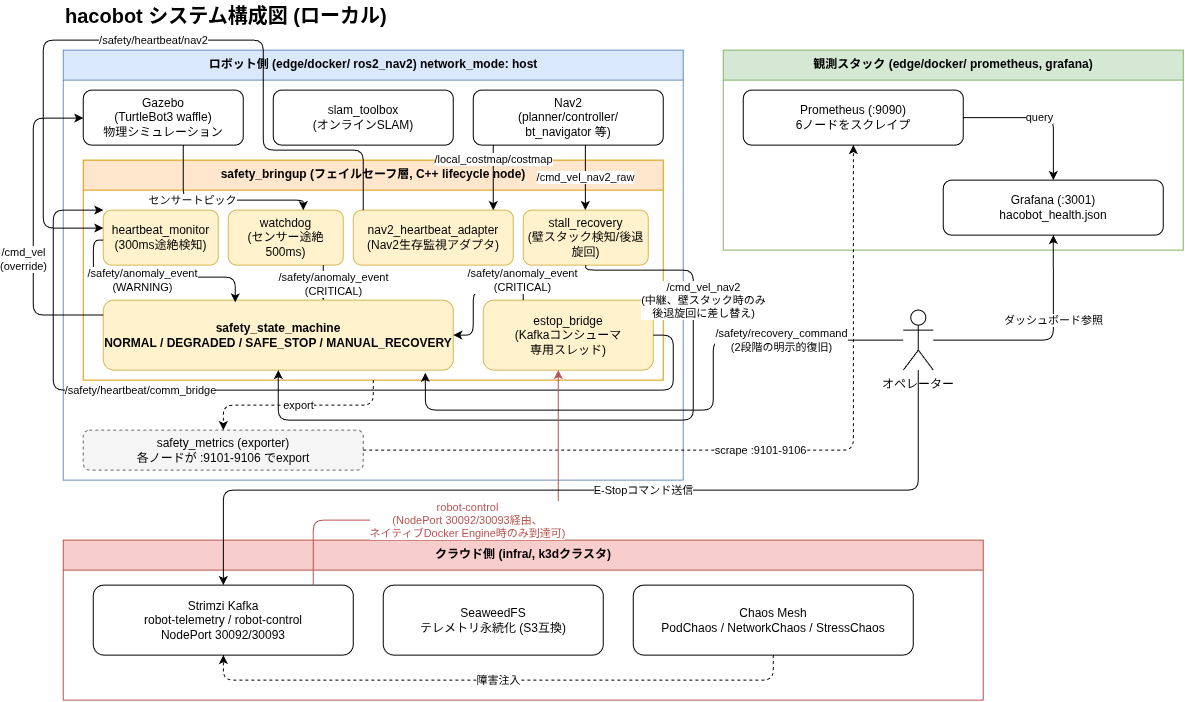

The diagram above was exported from draw.io. Its source (the exported page's mxGraphModel, read from the mxfile embedded in the PNG):
<mxGraphModel dx="603" dy="550" grid="1" gridSize="10" guides="1" tooltips="1" connect="1" arrows="1" fold="1" page="1" pageScale="1" pageWidth="1300" pageHeight="900" math="0" shadow="0" adaptiveColors="auto">
  <root>
    <mxCell id="0" />
    <mxCell id="1" parent="0" />
    <mxCell id="title" parent="1" style="text;html=1;fontSize=20;fontStyle=1;align=left;verticalAlign=middle;" value="hacobot システム構成図 (ローカル)" vertex="1">
      <mxGeometry height="30" width="600" x="90" y="20" as="geometry" />
    </mxCell>
    <mxCell id="robot" parent="1" style="swimlane;whiteSpace=wrap;html=1;startSize=30;fillColor=#DAE8FC;strokeColor=#6C8EBF;verticalAlign=top;fontStyle=1;" value="ロボット側 (edge/docker/ ros2_nav2) network_mode: host" vertex="1">
      <mxGeometry height="430" width="620" x="90" y="70" as="geometry" />
    </mxCell>
    <mxCell id="gazebo" parent="robot" style="rounded=1;whiteSpace=wrap;html=1;fillColor=#FFFFFF;strokeColor=#000000;" value="Gazebo&#10;(TurtleBot3 waffle)&#10;物理シミュレーション" vertex="1">
      <mxGeometry height="55" width="160" x="20" y="40" as="geometry" />
    </mxCell>
    <mxCell id="slam" parent="robot" style="rounded=1;whiteSpace=wrap;html=1;fillColor=#FFFFFF;strokeColor=#000000;" value="slam_toolbox&#10;(オンラインSLAM)" vertex="1">
      <mxGeometry height="55" width="180" x="210" y="40" as="geometry" />
    </mxCell>
    <mxCell id="nav2" parent="robot" style="rounded=1;whiteSpace=wrap;html=1;fillColor=#FFFFFF;strokeColor=#000000;" value="Nav2&#10;(planner/controller/&#10;bt_navigator 等)" vertex="1">
      <mxGeometry height="55" width="190" x="410" y="40" as="geometry" />
    </mxCell>
    <mxCell id="safety_bringup" parent="robot" style="swimlane;whiteSpace=wrap;html=1;startSize=30;fillColor=#FFE6CC;strokeColor=#D79B00;verticalAlign=top;fontStyle=1;" value="safety_bringup (フェイルセーフ層, C++ lifecycle node)" vertex="1">
      <mxGeometry height="220" width="580" x="20" y="110" as="geometry" />
    </mxCell>
    <mxCell id="heartbeat_monitor" parent="safety_bringup" style="rounded=1;whiteSpace=wrap;html=1;fillColor=#FFF2CC;strokeColor=#D6B656;" value="heartbeat_monitor&#10;(300ms途絶検知)" vertex="1">
      <mxGeometry height="55" width="115" x="20" y="50" as="geometry" />
    </mxCell>
    <mxCell id="watchdog" parent="safety_bringup" style="rounded=1;whiteSpace=wrap;html=1;fillColor=#FFF2CC;strokeColor=#D6B656;" value="watchdog&#10;(センサー途絶500ms)" vertex="1">
      <mxGeometry height="55" width="115" x="145" y="50" as="geometry" />
    </mxCell>
    <mxCell id="nav2_heartbeat_adapter" parent="safety_bringup" style="rounded=1;whiteSpace=wrap;html=1;fillColor=#FFF2CC;strokeColor=#D6B656;" value="nav2_heartbeat_adapter&#10;(Nav2生存監視アダプタ)" vertex="1">
      <mxGeometry height="55" width="160" x="270" y="50" as="geometry" />
    </mxCell>
    <mxCell id="stall_recovery" parent="safety_bringup" style="rounded=1;whiteSpace=wrap;html=1;fillColor=#FFF2CC;strokeColor=#D6B656;" value="stall_recovery&#10;(壁スタック検知/後退旋回)" vertex="1">
      <mxGeometry height="55" width="125" x="440" y="50" as="geometry" />
    </mxCell>
    <mxCell id="safety_state_machine" parent="safety_bringup" style="rounded=1;whiteSpace=wrap;html=1;fillColor=#FFF2CC;strokeColor=#D6B656;fontStyle=1;" value="safety_state_machine&#10;NORMAL / DEGRADED / SAFE_STOP / MANUAL_RECOVERY" vertex="1">
      <mxGeometry height="70" width="350" x="20" y="140" as="geometry" />
    </mxCell>
    <mxCell id="estop_bridge" parent="safety_bringup" style="rounded=1;whiteSpace=wrap;html=1;fillColor=#FFF2CC;strokeColor=#D6B656;" value="estop_bridge&#10;(Kafkaコンシューマ&#10;専用スレッド)" vertex="1">
      <mxGeometry height="70" width="170" x="400" y="140" as="geometry" />
    </mxCell>
    <mxCell id="safety_metrics" parent="robot" style="rounded=1;whiteSpace=wrap;html=1;fillColor=#F5F5F5;strokeColor=#666666;dashed=1;" value="safety_metrics (exporter)&#10;各ノードが :9101-9106 でexport" vertex="1">
      <mxGeometry height="40" width="280" x="20" y="380" as="geometry" />
    </mxCell>
    <mxCell id="obs" parent="1" style="swimlane;whiteSpace=wrap;html=1;startSize=30;fillColor=#D5E8D4;strokeColor=#82B366;verticalAlign=top;fontStyle=1;" value="観測スタック (edge/docker/ prometheus, grafana)" vertex="1">
      <mxGeometry height="200" width="460" x="750" y="70" as="geometry" />
    </mxCell>
    <mxCell id="prometheus" parent="obs" style="rounded=1;whiteSpace=wrap;html=1;fillColor=#FFFFFF;strokeColor=#000000;" value="Prometheus (:9090)&#10;6ノードをスクレイプ" vertex="1">
      <mxGeometry height="55" width="220" x="20" y="40" as="geometry" />
    </mxCell>
    <mxCell id="grafana" parent="obs" style="rounded=1;whiteSpace=wrap;html=1;fillColor=#FFFFFF;strokeColor=#000000;" value="Grafana (:3001)&#10;hacobot_health.json" vertex="1">
      <mxGeometry height="55" width="220" x="220" y="130" as="geometry" />
    </mxCell>
    <mxCell id="operator" parent="1" style="shape=umlActor;whiteSpace=wrap;html=1;verticalLabelPosition=bottom;verticalAlign=top;outlineConnect=0;fillColor=#FFFFFF;strokeColor=#000000;labelWidth=200;" value="オペレーター" vertex="1">
      <mxGeometry height="60" width="30" x="930" y="330" as="geometry" />
    </mxCell>
    <mxCell id="cloud" parent="1" style="swimlane;whiteSpace=wrap;html=1;startSize=30;fillColor=#F8CECC;strokeColor=#B85450;verticalAlign=top;fontStyle=1;" value="クラウド側 (infra/, k3dクラスタ)" vertex="1">
      <mxGeometry height="160" width="920" x="90" y="560" as="geometry" />
    </mxCell>
    <mxCell id="kafka" parent="cloud" style="rounded=1;whiteSpace=wrap;html=1;fillColor=#FFFFFF;strokeColor=#000000;" value="Strimzi Kafka&#10;robot-telemetry / robot-control&#10;NodePort 30092/30093" vertex="1">
      <mxGeometry height="70" width="260" x="30" y="45" as="geometry" />
    </mxCell>
    <mxCell id="seaweedfs" parent="cloud" style="rounded=1;whiteSpace=wrap;html=1;fillColor=#FFFFFF;strokeColor=#000000;" value="SeaweedFS&#10;テレメトリ永続化 (S3互換)" vertex="1">
      <mxGeometry height="70" width="220" x="320" y="45" as="geometry" />
    </mxCell>
    <mxCell id="chaosmesh" parent="cloud" style="rounded=1;whiteSpace=wrap;html=1;fillColor=#FFFFFF;strokeColor=#000000;" value="Chaos Mesh&#10;PodChaos / NetworkChaos / StressChaos" vertex="1">
      <mxGeometry height="70" width="280" x="570" y="45" as="geometry" />
    </mxCell>
    <mxCell id="e1" edge="1" parent="1" source="gazebo" style="edgeStyle=orthogonalEdgeStyle;rounded=1;html=1;fontSize=11;curved=0;" target="watchdog" value="センサートピック">
      <mxGeometry relative="1" x="-0.3061" as="geometry">
        <mxPoint as="offset" />
        <Array as="points">
          <mxPoint x="209.97" y="220.03" />
          <mxPoint x="329.97" y="220.03" />
        </Array>
      </mxGeometry>
    </mxCell>
    <mxCell id="e2" edge="1" parent="1" source="nav2" style="edgeStyle=orthogonalEdgeStyle;rounded=1;html=1;fontSize=11;curved=0;" target="nav2_heartbeat_adapter" value="/local_costmap/costmap">
      <mxGeometry relative="1" x="-0.5385" as="geometry">
        <mxPoint as="offset" />
        <Array as="points">
          <mxPoint x="520" y="190" />
          <mxPoint x="520" y="190" />
        </Array>
      </mxGeometry>
    </mxCell>
    <mxCell id="e3" edge="1" parent="1" source="nav2_heartbeat_adapter" style="edgeStyle=orthogonalEdgeStyle;rounded=1;html=1;fontSize=11;curved=0;" target="heartbeat_monitor" value="/safety/heartbeat/nav2">
      <mxGeometry relative="1" x="0.0297" as="geometry">
        <mxPoint as="offset" />
        <Array as="points">
          <mxPoint x="389.97" y="170.03" />
          <mxPoint x="289.97" y="170.03" />
          <mxPoint x="289.97" y="59.97" />
          <mxPoint x="69.97" y="59.97" />
          <mxPoint x="69.97" y="247.97" />
        </Array>
      </mxGeometry>
    </mxCell>
    <mxCell id="e4" edge="1" parent="1" source="estop_bridge" style="edgeStyle=orthogonalEdgeStyle;rounded=1;html=1;fontSize=11;curved=0;" target="heartbeat_monitor" value="/safety/heartbeat/comm_bridge">
      <mxGeometry relative="1" x="0.3149" as="geometry">
        <mxPoint as="offset" />
        <Array as="points">
          <mxPoint x="700" y="355" />
          <mxPoint x="700" y="410" />
          <mxPoint x="80" y="410" />
          <mxPoint x="80" y="230" />
        </Array>
      </mxGeometry>
    </mxCell>
    <mxCell id="e5" edge="1" parent="1" source="heartbeat_monitor" style="edgeStyle=orthogonalEdgeStyle;rounded=1;html=1;fontSize=11;curved=0;entryX=0.377;entryY=0.032;entryDx=0;entryDy=0;entryPerimeter=0;" target="safety_state_machine" value="/safety/anomaly_event&lt;div&gt;(WARNING)&lt;/div&gt;">
      <mxGeometry relative="1" x="-0.0946" y="-3" as="geometry">
        <mxPoint as="offset" />
        <Array as="points">
          <mxPoint x="120" y="260" />
          <mxPoint x="120" y="297" />
          <mxPoint x="262" y="297" />
        </Array>
      </mxGeometry>
    </mxCell>
    <mxCell id="e6" edge="1" parent="1" source="watchdog" style="edgeStyle=orthogonalEdgeStyle;rounded=1;html=1;fontSize=11;curved=0;" target="safety_state_machine" value="/safety/anomaly_event&lt;div&gt;(CRITICAL)&lt;/div&gt;">
      <mxGeometry relative="1" x="0.1111" y="10" as="geometry">
        <mxPoint as="offset" />
        <Array as="points">
          <mxPoint x="350" y="290" />
          <mxPoint x="350" y="290" />
        </Array>
      </mxGeometry>
    </mxCell>
    <mxCell id="e7" edge="1" parent="1" source="estop_bridge" style="edgeStyle=orthogonalEdgeStyle;rounded=1;html=1;fontSize=11;curved=0;entryX=1;entryY=0.5;entryDx=0;entryDy=0;" target="safety_state_machine" value="/safety/anomaly_event&lt;div&gt;(CRITICAL)&lt;/div&gt;">
      <mxGeometry relative="1" x="-0.8396" y="-10" as="geometry">
        <mxPoint as="offset" />
        <Array as="points">
          <mxPoint x="549.97" y="310.03" />
          <mxPoint x="499.97" y="310.03" />
          <mxPoint x="499.97" y="355" />
        </Array>
      </mxGeometry>
    </mxCell>
    <mxCell id="e8" edge="1" parent="1" source="nav2" style="edgeStyle=orthogonalEdgeStyle;rounded=1;html=1;fontSize=11;curved=0;" target="stall_recovery" value="/cmd_vel_nav2_raw">
      <mxGeometry relative="1" as="geometry">
        <mxPoint as="offset" />
        <Array as="points">
          <mxPoint x="612" y="170" />
        </Array>
      </mxGeometry>
    </mxCell>
    <mxCell id="e8b" edge="1" parent="1" source="stall_recovery" style="edgeStyle=orthogonalEdgeStyle;rounded=1;html=1;fontSize=11;curved=0;" target="safety_state_machine" value="/cmd_vel_nav2&lt;div&gt;(中継、壁スタック時のみ&lt;/div&gt;&lt;div&gt;後退旋回に差し替え)&lt;/div&gt;">
      <mxGeometry relative="1" x="-0.6083" y="10" as="geometry">
        <mxPoint as="offset" />
        <Array as="points">
          <mxPoint x="612.48" y="290" />
          <mxPoint x="719.96" y="290" />
          <mxPoint x="719.96" y="440" />
          <mxPoint x="305" y="440" />
        </Array>
      </mxGeometry>
    </mxCell>
    <mxCell id="e9" edge="1" parent="1" source="safety_state_machine" style="edgeStyle=orthogonalEdgeStyle;rounded=1;html=1;fontSize=11;curved=0;" target="gazebo" value="/cmd_vel&lt;div&gt;(override)&lt;/div&gt;">
      <mxGeometry relative="1" x="-0.2114" y="10" as="geometry">
        <mxPoint as="offset" />
        <Array as="points">
          <mxPoint x="60" y="335" />
          <mxPoint x="60" y="138" />
        </Array>
      </mxGeometry>
    </mxCell>
    <mxCell id="e10" edge="1" parent="1" source="safety_bringup" style="edgeStyle=orthogonalEdgeStyle;rounded=1;html=1;dashed=1;fontSize=11;curved=0;" target="safety_metrics" value="export">
      <mxGeometry relative="1" as="geometry" />
    </mxCell>
    <mxCell id="e11" edge="1" parent="1" source="safety_metrics" style="edgeStyle=orthogonalEdgeStyle;rounded=1;html=1;dashed=1;fontSize=11;curved=0;" target="prometheus" value="scrape :9101-9106">
      <mxGeometry relative="1" as="geometry" />
    </mxCell>
    <mxCell id="e12" edge="1" parent="1" source="prometheus" style="edgeStyle=orthogonalEdgeStyle;rounded=1;html=1;fontSize=11;curved=0;" target="grafana" value="query">
      <mxGeometry relative="1" as="geometry">
        <Array as="points">
          <mxPoint x="1080" y="138" />
        </Array>
      </mxGeometry>
    </mxCell>
    <mxCell id="e13" edge="1" parent="1" source="chaosmesh" style="edgeStyle=orthogonalEdgeStyle;rounded=1;html=1;dashed=1;fontSize=11;curved=0;" target="kafka" value="障害注入">
      <mxGeometry relative="1" as="geometry">
        <Array as="points">
          <mxPoint x="800" y="700" />
          <mxPoint x="250" y="700" />
        </Array>
      </mxGeometry>
    </mxCell>
    <mxCell id="e14" edge="1" parent="1" source="kafka" style="edgeStyle=orthogonalEdgeStyle;rounded=1;html=1;fontSize=11;strokeColor=#B85450;fontColor=#B85450;curved=0;" target="estop_bridge" value="robot-control&lt;br&gt;(NodePort 30092/30093経由、&lt;div&gt;ネイティブDocker Engine時のみ到達可)&lt;/div&gt;">
      <mxGeometry relative="1" x="-0.0465" as="geometry">
        <mxPoint as="offset" />
        <Array as="points">
          <mxPoint x="340" y="540" />
          <mxPoint x="585" y="540" />
        </Array>
      </mxGeometry>
    </mxCell>
    <mxCell id="e15" edge="1" parent="1" source="operator" style="edgeStyle=orthogonalEdgeStyle;rounded=1;html=1;fontSize=11;curved=0;" target="kafka" value="E-Stopコマンド送信">
      <mxGeometry relative="1" x="-0.1319" as="geometry">
        <mxPoint as="offset" />
        <Array as="points">
          <mxPoint x="945" y="510" />
          <mxPoint x="250" y="510" />
        </Array>
      </mxGeometry>
    </mxCell>
    <mxCell id="e16" edge="1" parent="1" source="operator" style="edgeStyle=orthogonalEdgeStyle;rounded=1;html=1;fontSize=11;curved=0;entryX=0.92;entryY=1.039;entryDx=0;entryDy=0;entryPerimeter=0;" target="safety_state_machine" value="/safety/recovery_command&#10;(2段階の明示的復旧)">
      <mxGeometry relative="1" x="-0.584" as="geometry">
        <mxPoint as="offset" />
        <Array as="points">
          <mxPoint x="740" y="360" />
          <mxPoint x="740" y="430" />
          <mxPoint x="452" y="430" />
        </Array>
      </mxGeometry>
    </mxCell>
    <mxCell id="e17" edge="1" parent="1" style="edgeStyle=orthogonalEdgeStyle;rounded=1;html=1;fontSize=11;curved=0;entryX=0.5;entryY=1;entryDx=0;entryDy=0;" target="grafana" value="ダッシュボード参照">
      <mxGeometry relative="1" x="0.2453" as="geometry">
        <mxPoint as="offset" />
        <Array as="points">
          <mxPoint x="1080" y="360" />
        </Array>
        <mxPoint x="960" y="360" as="sourcePoint" />
      </mxGeometry>
    </mxCell>
  </root>
</mxGraphModel>